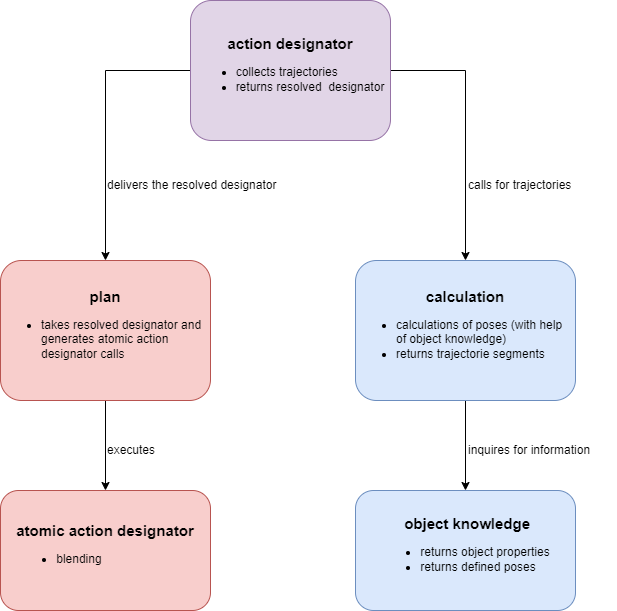

The diagram above was exported from draw.io. Its source (the exported page's mxGraphModel, read from the mxfile embedded in the PNG):
<mxGraphModel dx="537" dy="966" grid="1" gridSize="10" guides="1" tooltips="1" connect="1" arrows="1" fold="1" page="1" pageScale="1" pageWidth="850" pageHeight="1100" math="0" shadow="0">
  <root>
    <mxCell id="0" />
    <mxCell id="1" parent="0" />
    <mxCell id="bPUHPXEYSQWhFxIomWGk-12" style="edgeStyle=orthogonalEdgeStyle;rounded=0;orthogonalLoop=1;jettySize=auto;html=1;exitX=1;exitY=0.5;exitDx=0;exitDy=0;entryX=0.5;entryY=0;entryDx=0;entryDy=0;" parent="1" source="bPUHPXEYSQWhFxIomWGk-1" target="bPUHPXEYSQWhFxIomWGk-3" edge="1">
      <mxGeometry relative="1" as="geometry" />
    </mxCell>
    <mxCell id="bPUHPXEYSQWhFxIomWGk-16" style="edgeStyle=orthogonalEdgeStyle;rounded=0;orthogonalLoop=1;jettySize=auto;html=1;exitX=0;exitY=0.5;exitDx=0;exitDy=0;entryX=0.5;entryY=0;entryDx=0;entryDy=0;" parent="1" source="bPUHPXEYSQWhFxIomWGk-1" target="bPUHPXEYSQWhFxIomWGk-9" edge="1">
      <mxGeometry relative="1" as="geometry" />
    </mxCell>
    <mxCell id="bPUHPXEYSQWhFxIomWGk-1" value="&lt;b&gt;&lt;font style=&quot;font-size: 15px;&quot;&gt;action designator&lt;/font&gt;&lt;/b&gt;&lt;br&gt;&lt;ul&gt;&lt;li style=&quot;text-align: left&quot;&gt;&lt;span&gt;collects trajectories&amp;nbsp;&lt;/span&gt;&lt;/li&gt;&lt;li style=&quot;text-align: left&quot;&gt;returns resolved&amp;nbsp; designator&lt;/li&gt;&lt;/ul&gt;" style="rounded=1;whiteSpace=wrap;html=1;fillColor=#e1d5e7;strokeColor=#9673a6;" parent="1" vertex="1">
      <mxGeometry x="190" y="60" width="200" height="140" as="geometry" />
    </mxCell>
    <mxCell id="bPUHPXEYSQWhFxIomWGk-11" style="edgeStyle=orthogonalEdgeStyle;rounded=0;orthogonalLoop=1;jettySize=auto;html=1;exitX=0.5;exitY=1;exitDx=0;exitDy=0;" parent="1" source="bPUHPXEYSQWhFxIomWGk-3" target="bPUHPXEYSQWhFxIomWGk-5" edge="1">
      <mxGeometry relative="1" as="geometry" />
    </mxCell>
    <mxCell id="bPUHPXEYSQWhFxIomWGk-3" value="&lt;b&gt;&lt;font style=&quot;font-size: 15px;&quot;&gt;calculation&lt;/font&gt;&lt;/b&gt;&lt;br&gt;&lt;ul&gt;&lt;li style=&quot;text-align: left&quot;&gt;calculations of poses (with help of object knowledge)&amp;nbsp;&lt;/li&gt;&lt;li style=&quot;text-align: left&quot;&gt;returns trajectorie segments&lt;/li&gt;&lt;/ul&gt;" style="rounded=1;whiteSpace=wrap;html=1;align=center;fillColor=#dae8fc;strokeColor=#6c8ebf;" parent="1" vertex="1">
      <mxGeometry x="355" y="320" width="220" height="140" as="geometry" />
    </mxCell>
    <mxCell id="bPUHPXEYSQWhFxIomWGk-5" value="&lt;b&gt;&lt;font style=&quot;font-size: 15px;&quot;&gt;&amp;nbsp;object knowledge&lt;/font&gt;&lt;/b&gt;&lt;br&gt;&lt;ul&gt;&lt;li style=&quot;text-align: left&quot;&gt;returns object properties&lt;/li&gt;&lt;li style=&quot;text-align: left&quot;&gt;returns defined poses&lt;/li&gt;&lt;/ul&gt;" style="rounded=1;whiteSpace=wrap;html=1;verticalAlign=middle;fillColor=#dae8fc;strokeColor=#6c8ebf;" parent="1" vertex="1">
      <mxGeometry x="355" y="550" width="220" height="120" as="geometry" />
    </mxCell>
    <mxCell id="bPUHPXEYSQWhFxIomWGk-7" value="&lt;font style=&quot;font-size: 15px;&quot;&gt;&lt;b style=&quot;&quot;&gt;&lt;font style=&quot;font-size: 15px;&quot;&gt;atomic action designator&lt;/font&gt;&lt;/b&gt;&lt;br&gt;&lt;/font&gt;&lt;ul style=&quot;&quot;&gt;&lt;li style=&quot;text-align: left;&quot;&gt;&lt;span style=&quot;background-color: initial;&quot;&gt;&lt;font style=&quot;font-size: 12px;&quot;&gt;blending&lt;/font&gt;&lt;/span&gt;&lt;/li&gt;&lt;/ul&gt;" style="rounded=1;whiteSpace=wrap;html=1;verticalAlign=middle;align=center;fillColor=#f8cecc;strokeColor=#b85450;" parent="1" vertex="1">
      <mxGeometry y="550" width="210" height="120" as="geometry" />
    </mxCell>
    <mxCell id="bPUHPXEYSQWhFxIomWGk-14" style="edgeStyle=orthogonalEdgeStyle;rounded=0;orthogonalLoop=1;jettySize=auto;html=1;exitX=0.5;exitY=1;exitDx=0;exitDy=0;entryX=0.5;entryY=0;entryDx=0;entryDy=0;" parent="1" source="bPUHPXEYSQWhFxIomWGk-9" target="bPUHPXEYSQWhFxIomWGk-7" edge="1">
      <mxGeometry relative="1" as="geometry" />
    </mxCell>
    <mxCell id="bPUHPXEYSQWhFxIomWGk-9" value="&lt;b&gt;&lt;font style=&quot;font-size: 15px;&quot;&gt;plan&lt;/font&gt;&lt;/b&gt;&lt;br&gt;&lt;ul&gt;&lt;li style=&quot;text-align: left&quot;&gt;takes resolved designator and generates atomic action designator calls&lt;/li&gt;&lt;/ul&gt;" style="rounded=1;whiteSpace=wrap;html=1;verticalAlign=middle;fillColor=#f8cecc;strokeColor=#b85450;" parent="1" vertex="1">
      <mxGeometry y="320" width="210" height="140" as="geometry" />
    </mxCell>
    <mxCell id="bPUHPXEYSQWhFxIomWGk-10" value="inquires for information" style="text;html=1;align=left;verticalAlign=middle;resizable=0;points=[];autosize=1;strokeColor=none;fillColor=none;" parent="1" vertex="1">
      <mxGeometry x="466" y="495" width="150" height="30" as="geometry" />
    </mxCell>
    <mxCell id="bPUHPXEYSQWhFxIomWGk-13" value="calls for trajectories" style="text;html=1;align=left;verticalAlign=middle;resizable=0;points=[];autosize=1;strokeColor=none;fillColor=none;" parent="1" vertex="1">
      <mxGeometry x="466" y="230" width="130" height="30" as="geometry" />
    </mxCell>
    <mxCell id="bPUHPXEYSQWhFxIomWGk-15" value="executes" style="text;html=1;align=left;verticalAlign=middle;resizable=0;points=[];autosize=1;strokeColor=none;fillColor=none;" parent="1" vertex="1">
      <mxGeometry x="105" y="495" width="70" height="30" as="geometry" />
    </mxCell>
    <mxCell id="bPUHPXEYSQWhFxIomWGk-17" value="delivers the resolved designator" style="text;html=1;align=left;verticalAlign=middle;resizable=0;points=[];autosize=1;strokeColor=none;fillColor=none;" parent="1" vertex="1">
      <mxGeometry x="105" y="230" width="190" height="30" as="geometry" />
    </mxCell>
  </root>
</mxGraphModel>